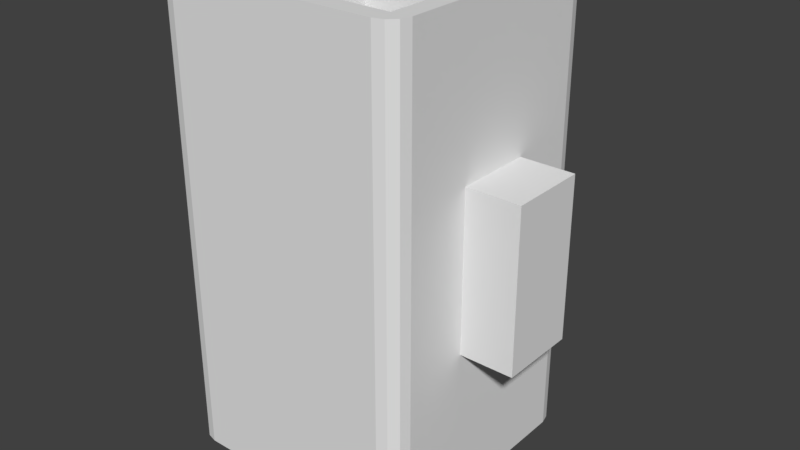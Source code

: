 # Source: 5.blend  (saved by Blender 2.79.0; exported with 4.5.12 LTS)
import bpy
from mathutils import Matrix  # noqa: F401  (used for matrix-valued properties, if any)

bpy.ops.wm.read_factory_settings(use_empty=True)
scene = bpy.context.scene
scene.name = 'Scene'

# ---- collections
col_collection_1 = bpy.data.collections.new('Collection 1'); scene.collection.children.link(col_collection_1)

# ---- materials (node trees are filled in below, after node groups)
mat_material_001 = bpy.data.materials.new('Material.001')
mat_material_001.alpha_threshold = 0.0
mat_material_001.use_transparent_shadow = False
mat_material_001.roughness = 0.5
mat_material_001.line_color = (0.0, 0.0, 0.0, 1.0)

# ---- material node trees

# ---- world
world_world = bpy.data.worlds.new('World'); scene.world = world_world
world_world.color = (0.05088, 0.05088, 0.05088)
world_world.use_sun_shadow = False
world_world.sun_shadow_jitter_overblur = 0.0
world_world.cycles.sampling_method = 'MANUAL'

# ---- meshes
me_cube_001 = bpy.data.meshes.new('Cube.001')
me_cube_001.from_pydata([(-0.832, -0.8479, -0.95), (-0.832, 0.8368, -0.95), (0.8527, -0.8479, -0.95), (0.8527, 0.8368, -0.95), (0.6509, 0.6509, -1.011), (0.6509, -0.6509, -1.011), (-0.6509, 0.6509, -1.011), (-0.6509, -0.6509, -1.011), (0.6509, 0.6509, -1.011), (0.6509, -0.6509, -1.011), (-0.6509, 0.6509, -1.011), (-0.6509, -0.6509, -1.011), (-0.832, -0.8479, 0.6158), (0.8527, -0.8479, 0.6158), (-0.832, 0.8368, 0.6158), (-0.832, 0.832, 0.6158), (0.8527, 0.8368, 0.6158), (0.8383, 1.0, -1.0), (1.0, 0.8383, -1.0), (0.8857, 0.8857, -1.004), (0.9191, 0.9783, -1.0), (0.9783, 0.9191, -1.0), (1.0, -0.8383, -1.0), (0.8383, -1.0, -1.0), (0.8857, -0.8857, -1.004), (0.9783, -0.9191, -1.0), (0.9191, -0.9783, -1.0), (-0.8383, -1.0, -1.0), (-1.0, -0.8383, -1.0), (-0.8857, -0.8857, -1.004), (-0.9191, -0.9783, -1.0), (-0.9783, -0.9191, -1.0), (-1.0, 0.8383, -1.0), (-0.8383, 1.0, -1.0), (-0.8857, 0.8857, -1.004), (-0.9783, 0.9191, -1.0), (-0.9191, 0.9783, -1.0), (1.0, 0.8383, 0.6158), (0.8383, 1.0, 0.6158), (0.8916, 0.8799, 0.6158), (0.9783, 0.9191, 0.6158), (0.9191, 0.9783, 0.6158), (0.8383, -1.0, 0.6158), (1.0, -0.8383, 0.6158), (0.9191, -0.9783, 0.6158), (0.9783, -0.9191, 0.6158), (-1.0, -0.8383, 0.6158), (-0.8383, -1.0, 0.6158), (-0.9783, -0.9191, 0.6158), (-0.9191, -0.9783, 0.6158), (-0.8383, 1.0, 0.6158), (-1.0, 0.8383, 0.6158), (-0.8856, 0.8856, 0.6158), (-0.9191, 0.9783, 0.6158), (-0.9783, 0.9191, 0.6158), (0.9679, -0.3054, -0.4646), (0.9679, -0.3054, 0.08477), (0.9679, 0.3054, -0.4646), (0.9679, 0.3054, 0.08477), (1.424, -0.3054, -0.4646), (1.424, -0.3054, 0.08477), (1.424, 0.3054, -0.4646), (1.424, 0.3054, 0.08477)], [], [(0, 1, 14, 15, 12), (1, 3, 16, 14), (3, 2, 13, 16), (2, 0, 12, 13), (1, 0, 2, 3), (16, 13, 12, 15, 52, 51, 46, 48, 49, 47, 42, 44, 45, 43, 37, 39), (34, 33, 17, 19, 4, 6), (28, 46, 51, 32), (29, 28, 32, 34, 6, 7), (18, 37, 43, 22), (5, 7, 11, 9), (23, 42, 47, 27), (24, 23, 27, 29, 7, 5), (38, 17, 33, 50), (8, 9, 11, 10), (4, 5, 9, 8), (7, 6, 10, 11), (6, 4, 8, 10), (39, 38, 50, 52, 15, 14, 16), (17, 20, 19), (20, 21, 19), (21, 18, 19), (22, 25, 24), (25, 26, 24), (26, 23, 24), (27, 30, 29), (30, 31, 29), (31, 28, 29), (32, 35, 34), (35, 36, 34), (36, 33, 34), (37, 40, 39), (40, 41, 39), (41, 38, 39), (50, 53, 52), (53, 54, 52), (54, 51, 52), (17, 38, 41, 20), (20, 41, 40, 21), (21, 40, 37, 18), (22, 43, 45, 25), (25, 45, 44, 26), (26, 44, 42, 23), (27, 47, 49, 30), (30, 49, 48, 31), (31, 48, 46, 28), (32, 51, 54, 35), (35, 54, 53, 36), (36, 53, 50, 33), (19, 18, 22, 24, 5, 4), (55, 56, 58, 57), (57, 58, 62, 61), (61, 62, 60, 59), (59, 60, 56, 55), (57, 61, 59, 55), (62, 58, 56, 60)])
_uv = me_cube_001.uv_layers.new(name='UVMap')
_uv.uv.foreach_set('vector', [0.751, 0.8109, 0.751, 0.5662, 0.9951, 0.5662, 0.9951, 0.5669, 0.9951, 0.8109, 0.2627, 0.8109, 0.2627, 0.5662, 0.5068, 0.5662, 0.5068, 0.8109, 1.0, 0.2905, 1.0, 0.5339, 0.7558, 0.5339, 0.7558, 0.2905, 0.751, 0.5662, 0.751, 0.8109, 0.5068, 0.8109, 0.5068, 0.5662, 0.2627, 0.5662, 0.2627, 0.8109, 1.859e-08, 0.8109, 0.0, 0.5662, 0.02545, 0.2691, 0.2881, 0.2691, 0.2881, 0.0244, 0.02619, 0.0244, 0.01783, 0.01661, 0.02522, 0.0, 0.2866, 5.195e-08, 0.2992, 0.003148, 0.3085, 0.01175, 0.3118, 0.0235, 0.3118, 0.267, 0.3085, 0.2788, 0.2992, 0.2874, 0.2866, 0.2905, 0.02522, 0.2905, 0.01872, 0.2748, 0.3297, 0.2739, 0.3118, 0.267, 0.3118, 0.02349, 0.3297, 0.01661, 0.3663, 0.05071, 0.3663, 0.2398, 0.8756, 0.2535, 0.6237, 0.2535, 0.6237, 0.01135, 0.8756, 0.01135, 0.6059, 0.2739, 0.5985, 0.2905, 0.3371, 0.2905, 0.3297, 0.2739, 0.3663, 0.2398, 0.5693, 0.2398, 0.5039, 0.5458, 0.2519, 0.5458, 0.2519, 0.3023, 0.5039, 0.3023, 0.9613, 0.1891, 0.9613, 0.0, 0.9613, 0.0, 0.9613, 0.1891, 0.7558, 0.5458, 0.5039, 0.5458, 0.5039, 0.3023, 0.7558, 0.3023, 0.6059, 0.01661, 0.6237, 0.02349, 0.6237, 0.267, 0.6059, 0.2739, 0.5693, 0.2398, 0.5693, 0.05071, 0.2519, 0.5544, 1.301e-07, 0.5544, 0.0, 0.3109, 0.2519, 0.3109, 6.506e-08, 0.8109, 0.203, 0.8109, 0.203, 1.0, 0.0, 1.0, 0.9613, 0.1891, 0.9613, 0.0, 0.9613, 0.0, 0.9613, 0.1891, 0.9613, 0.188, 0.9613, 0.0, 0.9614, 8.658e-09, 0.9614, 0.188, 0.9613, 0.1891, 0.9613, 0.0, 0.9613, 0.0, 0.9613, 0.1891, 0.01872, 0.2748, 0.0, 0.267, 4.647e-08, 0.02349, 0.01783, 0.01661, 0.02619, 0.0244, 0.02545, 0.0244, 0.02545, 0.2691, 0.3118, 0.02349, 0.3152, 0.01175, 0.3297, 0.01661, 0.3152, 0.01175, 0.3245, 0.003148, 0.3297, 0.01661, 0.3245, 0.003148, 0.3371, 0.0, 0.3297, 0.01661, 0.5985, 0.0, 0.6111, 0.003148, 0.6059, 0.01661, 0.6111, 0.003148, 0.6203, 0.01175, 0.6059, 0.01661, 0.6203, 0.01175, 0.6237, 0.02349, 0.6059, 0.01661, 0.6237, 0.267, 0.6203, 0.2788, 0.6059, 0.2739, 0.6203, 0.2788, 0.6111, 0.2874, 0.6059, 0.2739, 0.6111, 0.2874, 0.5985, 0.2905, 0.6059, 0.2739, 0.3371, 0.2905, 0.3245, 0.2874, 0.3297, 0.2739, 0.3245, 0.2874, 0.3152, 0.2788, 0.3297, 0.2739, 0.3152, 0.2788, 0.3118, 0.267, 0.3297, 0.2739, 0.02522, 0.2905, 0.01261, 0.2874, 0.01872, 0.2748, 0.01261, 0.2874, 0.003379, 0.2788, 0.01872, 0.2748, 0.003379, 0.2788, 0.0, 0.267, 0.01872, 0.2748, 4.647e-08, 0.02349, 0.003379, 0.01175, 0.01783, 0.01661, 0.003379, 0.01175, 0.01261, 0.003148, 0.01783, 0.01661, 0.01261, 0.003148, 0.02522, 0.0, 0.01783, 0.01661, 1.301e-07, 0.5544, 0.2519, 0.5544, 0.2519, 0.5662, 1.208e-07, 0.5662, 0.5039, 0.5662, 0.2519, 0.5662, 0.2519, 0.5576, 0.5039, 0.5576, 0.5039, 0.5576, 0.2519, 0.5576, 0.2519, 0.5458, 0.5039, 0.5458, 0.5039, 0.3023, 0.2519, 0.3023, 0.2519, 0.2905, 0.5039, 0.2905, 0.7558, 0.5662, 0.5039, 0.5662, 0.5039, 0.5576, 0.7558, 0.5576, 0.7558, 0.5576, 0.5039, 0.5576, 0.5039, 0.5458, 0.7558, 0.5458, 0.7558, 0.3023, 0.5039, 0.3023, 0.5039, 0.2905, 0.7558, 0.2905, 0.8756, 0.275, 0.6237, 0.275, 0.6237, 0.2655, 0.8756, 0.2655, 0.8756, 0.2655, 0.6237, 0.2655, 0.6237, 0.2535, 0.8756, 0.2535, 0.8756, 0.01135, 0.6237, 0.01135, 0.6237, 1.732e-08, 0.8756, 0.0, 0.0, 0.2905, 0.2519, 0.2905, 0.2519, 0.2991, 0.0, 0.2991, 0.0, 0.2991, 0.2519, 0.2991, 0.2519, 0.3109, 0.0, 0.3109, 0.3297, 0.01661, 0.3371, 0.0, 0.5985, 0.0, 0.6059, 0.01661, 0.5693, 0.05071, 0.3663, 0.05071, 0.8756, 0.08872, 0.9613, 0.08872, 0.9613, 0.1769, 0.8756, 0.1769, 0.3645, 0.8907, 0.3645, 0.8109, 0.4357, 0.8109, 0.4357, 0.8907, 0.9613, 0.08872, 0.8756, 0.08872, 0.8756, 8.658e-09, 0.9613, 0.0, 0.4357, 0.8907, 0.4357, 0.8109, 0.5068, 0.8109, 0.5068, 0.8907, 0.5068, 0.8109, 0.578, 0.8109, 0.578, 0.8996, 0.5068, 0.8996, 0.8756, 0.1769, 0.9468, 0.1769, 0.9468, 0.2657, 0.8756, 0.2657])
me_cube_001.materials.append(mat_material_001)
me_cube_001.use_remesh_preserve_volume = False
me_cube_001.use_remesh_preserve_attributes = False
me_cube_001.use_mirror_vertex_groups = False
me_cube_001.update()

# ---- objects
ob_cube = bpy.data.objects.new('Cube', me_cube_001)

# ---- transforms, parenting, visibility, modifiers, constraints
ob_cube.location = (0.0, 0.0, 3.798)
ob_cube.scale = (1.0, 1.0, 2.292)
ob_cube.lock_rotations_4d = False
ob_cube.empty_display_type = 'ARROWS'
ob_cube.lineart.crease_threshold = 0.0

# ---- collection membership
col_collection_1.objects.link(ob_cube)

# ---- scene / render settings (as saved in the file)
scene.frame_start = 1; scene.frame_end = 250; scene.frame_set(1)
scene.render.engine = 'BLENDER_EEVEE_NEXT'
scene.render.resolution_percentage = 50
scene.render.dither_intensity = 0.0
scene.cycles.use_denoising = False
scene.cycles.samples = 128
scene.cycles.sampling_pattern = 'TABULATED_SOBOL'
scene.cycles.use_adaptive_sampling = False
scene.cycles.use_light_tree = False
scene.cycles.blur_glossy = 0.0
scene.cycles.sample_clamp_indirect = 0.0
scene.view_settings.view_transform = 'Standard'
bpy.context.view_layer.update()

# ---- added for rendering (the .blend has no active camera and no usable light): camera, sun
cam_auto = bpy.data.cameras.new('AutoCamera')
cam_auto.lens = 50.0
cam_auto.sensor_width = 36.0
cam_auto.clip_end = 1000.0
ob_auto_camera = bpy.data.objects.new('AutoCamera', cam_auto)
scene.collection.objects.link(ob_auto_camera)
ob_auto_camera.location = (4.7247, -5.41501, 6.95516)
ob_auto_camera.rotation_euler = (1.09748, -7.21219e-08, 0.694738)
scene.camera = ob_auto_camera
light_auto_sun = bpy.data.lights.new('AutoSun', 'SUN')
light_auto_sun.energy = 3.0
light_auto_sun.angle = 0.0523599
ob_auto_sun = bpy.data.objects.new('AutoSun', light_auto_sun)
scene.collection.objects.link(ob_auto_sun)
ob_auto_sun.rotation_euler = (0.872665, 0.174533, 0.523599)
bpy.context.view_layer.update()
